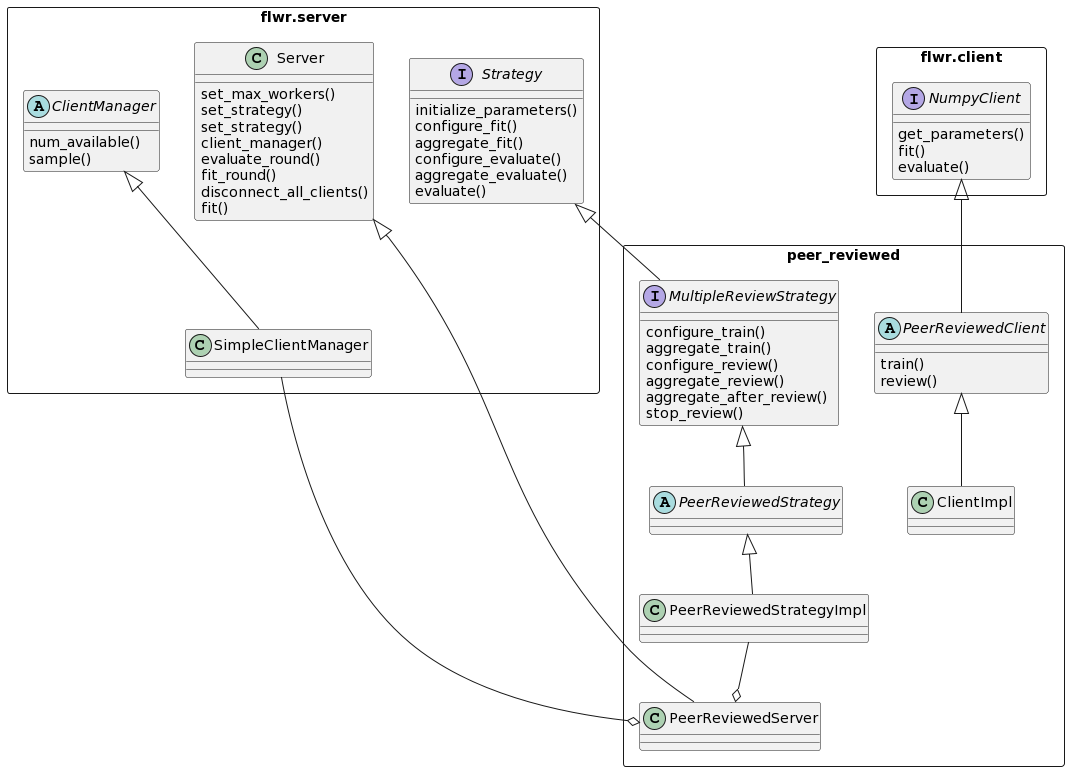

The diagram above was rendered by PlantUML. Its source (embedded in the PNG):
@startuml
package flwr.server <<Rectangle>> {

    class Server {
        set_max_workers()
        set_strategy()
        set_strategy()
        client_manager()
        evaluate_round()
        fit_round()
        disconnect_all_clients()
        fit()
    }

    interface Strategy {
        initialize_parameters()
        configure_fit()
        aggregate_fit()
        configure_evaluate()
        aggregate_evaluate()
        evaluate()
    }

    abstract ClientManager {
        num_available()
        sample()
    }

    class SimpleClientManager{
    }

}

package flwr.client <<Rectangle>> {

    interface NumpyClient {
        get_parameters()
        fit()
        evaluate()
    }

}

package peer_reviewed <<Rectangle>> {

    abstract PeerReviewedClient {
        train()
        review()
    }

    class ClientImpl{
    }

    class PeerReviewedServer{
    }

    interface MultipleReviewStrategy {
        configure_train()
        aggregate_train()
        configure_review()
        aggregate_review()
        aggregate_after_review()
        stop_review()
    }

    abstract PeerReviewedStrategy {
    }

    class PeerReviewedStrategyImpl{
    }

}

ClientManager <|-- SimpleClientManager
Server <|-- PeerReviewedServer
PeerReviewedClient <|-- ClientImpl
NumpyClient <|-- PeerReviewedClient
Strategy <|-- MultipleReviewStrategy
MultipleReviewStrategy <|-- PeerReviewedStrategy
PeerReviewedStrategy <|-- PeerReviewedStrategyImpl
PeerReviewedStrategyImpl --o PeerReviewedServer
SimpleClientManager --o PeerReviewedServer
@enduml